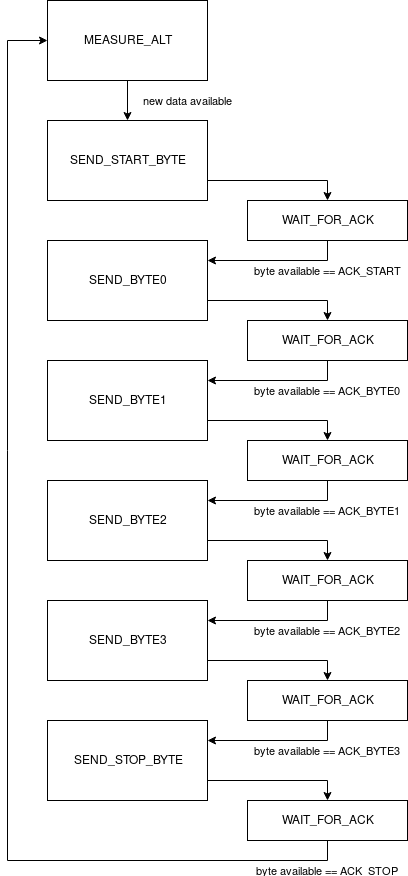

The diagram above was exported from draw.io. Its source (the exported page's mxGraphModel, read from the mxfile embedded in the PNG):
<mxGraphModel dx="631" dy="1157" grid="1" gridSize="10" guides="1" tooltips="1" connect="1" arrows="1" fold="1" page="1" pageScale="1" pageWidth="2500" pageHeight="2500" math="0" shadow="0">
  <root>
    <mxCell id="0" />
    <mxCell id="1" parent="0" />
    <mxCell id="lrYOI_1_rPlQ20GiVJue-9" value="new data available" style="edgeStyle=orthogonalEdgeStyle;rounded=0;orthogonalLoop=1;jettySize=auto;html=1;exitX=0.5;exitY=1;exitDx=0;exitDy=0;entryX=0.5;entryY=0;entryDx=0;entryDy=0;" edge="1" parent="1" source="lrYOI_1_rPlQ20GiVJue-1" target="lrYOI_1_rPlQ20GiVJue-2">
      <mxGeometry y="60" relative="1" as="geometry">
        <mxPoint as="offset" />
      </mxGeometry>
    </mxCell>
    <mxCell id="lrYOI_1_rPlQ20GiVJue-1" value="MEASURE_ALT" style="rounded=0;whiteSpace=wrap;html=1;" vertex="1" parent="1">
      <mxGeometry x="120" y="200" width="160" height="80" as="geometry" />
    </mxCell>
    <mxCell id="lrYOI_1_rPlQ20GiVJue-43" style="edgeStyle=orthogonalEdgeStyle;rounded=0;orthogonalLoop=1;jettySize=auto;html=1;exitX=1;exitY=0.75;exitDx=0;exitDy=0;entryX=0.5;entryY=0;entryDx=0;entryDy=0;" edge="1" parent="1" source="lrYOI_1_rPlQ20GiVJue-2" target="lrYOI_1_rPlQ20GiVJue-3">
      <mxGeometry relative="1" as="geometry" />
    </mxCell>
    <mxCell id="lrYOI_1_rPlQ20GiVJue-2" value="SEND_START_BYTE" style="rounded=0;whiteSpace=wrap;html=1;" vertex="1" parent="1">
      <mxGeometry x="120" y="320" width="160" height="80" as="geometry" />
    </mxCell>
    <mxCell id="lrYOI_1_rPlQ20GiVJue-44" value="byte available == ACK_START" style="edgeStyle=orthogonalEdgeStyle;rounded=0;orthogonalLoop=1;jettySize=auto;html=1;exitX=0.5;exitY=1;exitDx=0;exitDy=0;entryX=1;entryY=0.25;entryDx=0;entryDy=0;" edge="1" parent="1" source="lrYOI_1_rPlQ20GiVJue-3" target="lrYOI_1_rPlQ20GiVJue-4">
      <mxGeometry x="-0.7143" y="10" relative="1" as="geometry">
        <mxPoint as="offset" />
      </mxGeometry>
    </mxCell>
    <mxCell id="lrYOI_1_rPlQ20GiVJue-3" value="WAIT_FOR_ACK" style="rounded=0;whiteSpace=wrap;html=1;" vertex="1" parent="1">
      <mxGeometry x="320" y="400" width="160" height="40" as="geometry" />
    </mxCell>
    <mxCell id="lrYOI_1_rPlQ20GiVJue-45" style="edgeStyle=orthogonalEdgeStyle;rounded=0;orthogonalLoop=1;jettySize=auto;html=1;exitX=1;exitY=0.75;exitDx=0;exitDy=0;entryX=0.5;entryY=0;entryDx=0;entryDy=0;" edge="1" parent="1" source="lrYOI_1_rPlQ20GiVJue-4" target="lrYOI_1_rPlQ20GiVJue-36">
      <mxGeometry relative="1" as="geometry" />
    </mxCell>
    <mxCell id="lrYOI_1_rPlQ20GiVJue-4" value="SEND_BYTE0" style="rounded=0;whiteSpace=wrap;html=1;" vertex="1" parent="1">
      <mxGeometry x="120" y="440" width="160" height="80" as="geometry" />
    </mxCell>
    <mxCell id="lrYOI_1_rPlQ20GiVJue-47" style="edgeStyle=orthogonalEdgeStyle;rounded=0;orthogonalLoop=1;jettySize=auto;html=1;exitX=1;exitY=0.75;exitDx=0;exitDy=0;entryX=0.5;entryY=0;entryDx=0;entryDy=0;" edge="1" parent="1" source="lrYOI_1_rPlQ20GiVJue-5" target="lrYOI_1_rPlQ20GiVJue-37">
      <mxGeometry relative="1" as="geometry" />
    </mxCell>
    <mxCell id="lrYOI_1_rPlQ20GiVJue-5" value="SEND_BYTE1" style="rounded=0;whiteSpace=wrap;html=1;" vertex="1" parent="1">
      <mxGeometry x="120" y="560" width="160" height="80" as="geometry" />
    </mxCell>
    <mxCell id="lrYOI_1_rPlQ20GiVJue-49" style="edgeStyle=orthogonalEdgeStyle;rounded=0;orthogonalLoop=1;jettySize=auto;html=1;exitX=1;exitY=0.75;exitDx=0;exitDy=0;entryX=0.5;entryY=0;entryDx=0;entryDy=0;" edge="1" parent="1" source="lrYOI_1_rPlQ20GiVJue-6" target="lrYOI_1_rPlQ20GiVJue-38">
      <mxGeometry relative="1" as="geometry" />
    </mxCell>
    <mxCell id="lrYOI_1_rPlQ20GiVJue-6" value="SEND_BYTE2" style="rounded=0;whiteSpace=wrap;html=1;" vertex="1" parent="1">
      <mxGeometry x="120" y="680" width="160" height="80" as="geometry" />
    </mxCell>
    <mxCell id="lrYOI_1_rPlQ20GiVJue-51" style="edgeStyle=orthogonalEdgeStyle;rounded=0;orthogonalLoop=1;jettySize=auto;html=1;exitX=1;exitY=0.75;exitDx=0;exitDy=0;entryX=0.5;entryY=0;entryDx=0;entryDy=0;" edge="1" parent="1" source="lrYOI_1_rPlQ20GiVJue-7" target="lrYOI_1_rPlQ20GiVJue-39">
      <mxGeometry relative="1" as="geometry" />
    </mxCell>
    <mxCell id="lrYOI_1_rPlQ20GiVJue-7" value="SEND_BYTE3" style="rounded=0;whiteSpace=wrap;html=1;" vertex="1" parent="1">
      <mxGeometry x="120" y="800" width="160" height="80" as="geometry" />
    </mxCell>
    <mxCell id="lrYOI_1_rPlQ20GiVJue-53" style="edgeStyle=orthogonalEdgeStyle;rounded=0;orthogonalLoop=1;jettySize=auto;html=1;exitX=1;exitY=0.75;exitDx=0;exitDy=0;entryX=0.5;entryY=0;entryDx=0;entryDy=0;" edge="1" parent="1" source="lrYOI_1_rPlQ20GiVJue-8" target="lrYOI_1_rPlQ20GiVJue-40">
      <mxGeometry relative="1" as="geometry" />
    </mxCell>
    <mxCell id="lrYOI_1_rPlQ20GiVJue-8" value="SEND_STOP_BYTE" style="rounded=0;whiteSpace=wrap;html=1;" vertex="1" parent="1">
      <mxGeometry x="120" y="920" width="160" height="80" as="geometry" />
    </mxCell>
    <mxCell id="lrYOI_1_rPlQ20GiVJue-46" value="byte available == ACK_BYTE0" style="edgeStyle=orthogonalEdgeStyle;rounded=0;orthogonalLoop=1;jettySize=auto;html=1;exitX=0.5;exitY=1;exitDx=0;exitDy=0;entryX=1;entryY=0.25;entryDx=0;entryDy=0;" edge="1" parent="1" source="lrYOI_1_rPlQ20GiVJue-36" target="lrYOI_1_rPlQ20GiVJue-5">
      <mxGeometry x="-0.7143" y="10" relative="1" as="geometry">
        <mxPoint as="offset" />
      </mxGeometry>
    </mxCell>
    <mxCell id="lrYOI_1_rPlQ20GiVJue-36" value="WAIT_FOR_ACK" style="rounded=0;whiteSpace=wrap;html=1;" vertex="1" parent="1">
      <mxGeometry x="320" y="520" width="160" height="40" as="geometry" />
    </mxCell>
    <mxCell id="lrYOI_1_rPlQ20GiVJue-48" value="byte available == ACK_BYTE1" style="edgeStyle=orthogonalEdgeStyle;rounded=0;orthogonalLoop=1;jettySize=auto;html=1;exitX=0.5;exitY=1;exitDx=0;exitDy=0;entryX=1;entryY=0.25;entryDx=0;entryDy=0;" edge="1" parent="1" source="lrYOI_1_rPlQ20GiVJue-37" target="lrYOI_1_rPlQ20GiVJue-6">
      <mxGeometry x="-0.7143" y="10" relative="1" as="geometry">
        <mxPoint as="offset" />
      </mxGeometry>
    </mxCell>
    <mxCell id="lrYOI_1_rPlQ20GiVJue-37" value="WAIT_FOR_ACK" style="rounded=0;whiteSpace=wrap;html=1;" vertex="1" parent="1">
      <mxGeometry x="320" y="640" width="160" height="40" as="geometry" />
    </mxCell>
    <mxCell id="lrYOI_1_rPlQ20GiVJue-50" value="byte available == ACK_BYTE2" style="edgeStyle=orthogonalEdgeStyle;rounded=0;orthogonalLoop=1;jettySize=auto;html=1;exitX=0.5;exitY=1;exitDx=0;exitDy=0;entryX=1;entryY=0.25;entryDx=0;entryDy=0;" edge="1" parent="1" source="lrYOI_1_rPlQ20GiVJue-38" target="lrYOI_1_rPlQ20GiVJue-7">
      <mxGeometry x="-0.7143" y="10" relative="1" as="geometry">
        <mxPoint as="offset" />
      </mxGeometry>
    </mxCell>
    <mxCell id="lrYOI_1_rPlQ20GiVJue-38" value="WAIT_FOR_ACK" style="rounded=0;whiteSpace=wrap;html=1;" vertex="1" parent="1">
      <mxGeometry x="320" y="760" width="160" height="40" as="geometry" />
    </mxCell>
    <mxCell id="lrYOI_1_rPlQ20GiVJue-52" value="byte available == ACK_BYTE3" style="edgeStyle=orthogonalEdgeStyle;rounded=0;orthogonalLoop=1;jettySize=auto;html=1;exitX=0.5;exitY=1;exitDx=0;exitDy=0;entryX=1;entryY=0.25;entryDx=0;entryDy=0;" edge="1" parent="1" source="lrYOI_1_rPlQ20GiVJue-39" target="lrYOI_1_rPlQ20GiVJue-8">
      <mxGeometry x="-0.7143" y="10" relative="1" as="geometry">
        <mxPoint as="offset" />
      </mxGeometry>
    </mxCell>
    <mxCell id="lrYOI_1_rPlQ20GiVJue-39" value="WAIT_FOR_ACK" style="rounded=0;whiteSpace=wrap;html=1;" vertex="1" parent="1">
      <mxGeometry x="320" y="880" width="160" height="40" as="geometry" />
    </mxCell>
    <mxCell id="lrYOI_1_rPlQ20GiVJue-54" value="byte available == ACK_STOP" style="edgeStyle=orthogonalEdgeStyle;rounded=0;orthogonalLoop=1;jettySize=auto;html=1;exitX=0.5;exitY=1;exitDx=0;exitDy=0;entryX=0;entryY=0.5;entryDx=0;entryDy=0;" edge="1" parent="1" source="lrYOI_1_rPlQ20GiVJue-40" target="lrYOI_1_rPlQ20GiVJue-1">
      <mxGeometry x="-0.9667" y="10" relative="1" as="geometry">
        <Array as="points">
          <mxPoint x="400" y="1060" />
          <mxPoint x="80" y="1060" />
          <mxPoint x="80" y="240" />
        </Array>
        <mxPoint as="offset" />
      </mxGeometry>
    </mxCell>
    <mxCell id="lrYOI_1_rPlQ20GiVJue-40" value="WAIT_FOR_ACK" style="rounded=0;whiteSpace=wrap;html=1;" vertex="1" parent="1">
      <mxGeometry x="320" y="1000" width="160" height="40" as="geometry" />
    </mxCell>
  </root>
</mxGraphModel>